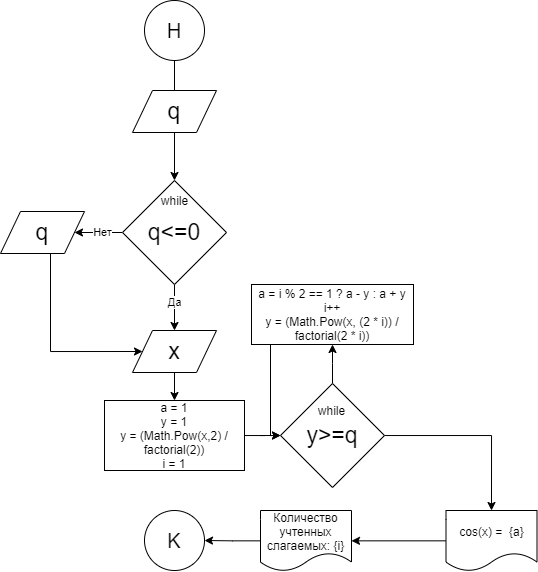

The diagram above was exported from draw.io. Its source (the exported page's mxGraphModel, read from the mxfile embedded in the PNG):
<mxGraphModel dx="706" dy="408" grid="1" gridSize="10" guides="1" tooltips="1" connect="1" arrows="1" fold="1" page="1" pageScale="1" pageWidth="827" pageHeight="1169" math="0" shadow="0">
  <root>
    <mxCell id="0" />
    <mxCell id="1" parent="0" />
    <mxCell id="VirKsbrLWLfT3b8gFGBk-3" value="" style="edgeStyle=orthogonalEdgeStyle;rounded=0;orthogonalLoop=1;jettySize=auto;html=1;entryX=0.5;entryY=1;entryDx=0;entryDy=0;" edge="1" parent="1" source="VirKsbrLWLfT3b8gFGBk-1" target="VirKsbrLWLfT3b8gFGBk-19">
      <mxGeometry relative="1" as="geometry">
        <mxPoint x="354.0000000000002" y="90" as="targetPoint" />
      </mxGeometry>
    </mxCell>
    <mxCell id="VirKsbrLWLfT3b8gFGBk-1" value="&lt;span style=&quot;font-size: 20px&quot;&gt;H&lt;/span&gt;" style="ellipse;whiteSpace=wrap;html=1;aspect=fixed;" vertex="1" parent="1">
      <mxGeometry x="324" width="60" height="60" as="geometry" />
    </mxCell>
    <mxCell id="VirKsbrLWLfT3b8gFGBk-5" value="" style="edgeStyle=orthogonalEdgeStyle;rounded=0;orthogonalLoop=1;jettySize=auto;html=1;exitX=0.5;exitY=0;exitDx=0;exitDy=0;" edge="1" parent="1" source="VirKsbrLWLfT3b8gFGBk-19" target="VirKsbrLWLfT3b8gFGBk-4">
      <mxGeometry relative="1" as="geometry">
        <mxPoint x="354.0000000000002" y="150" as="sourcePoint" />
      </mxGeometry>
    </mxCell>
    <mxCell id="VirKsbrLWLfT3b8gFGBk-8" value="" style="edgeStyle=orthogonalEdgeStyle;rounded=0;orthogonalLoop=1;jettySize=auto;html=1;" edge="1" parent="1" source="VirKsbrLWLfT3b8gFGBk-4" target="VirKsbrLWLfT3b8gFGBk-7">
      <mxGeometry relative="1" as="geometry" />
    </mxCell>
    <mxCell id="VirKsbrLWLfT3b8gFGBk-9" value="Нет" style="edgeLabel;html=1;align=center;verticalAlign=middle;resizable=0;points=[];" vertex="1" connectable="0" parent="VirKsbrLWLfT3b8gFGBk-8">
      <mxGeometry x="-0.0361" relative="1" as="geometry">
        <mxPoint as="offset" />
      </mxGeometry>
    </mxCell>
    <mxCell id="VirKsbrLWLfT3b8gFGBk-13" value="" style="edgeStyle=orthogonalEdgeStyle;rounded=0;orthogonalLoop=1;jettySize=auto;html=1;entryX=0.5;entryY=1;entryDx=0;entryDy=0;" edge="1" parent="1" source="VirKsbrLWLfT3b8gFGBk-4" target="VirKsbrLWLfT3b8gFGBk-14">
      <mxGeometry relative="1" as="geometry">
        <mxPoint x="354" y="310" as="targetPoint" />
      </mxGeometry>
    </mxCell>
    <mxCell id="VirKsbrLWLfT3b8gFGBk-15" value="Да" style="edgeLabel;html=1;align=center;verticalAlign=middle;resizable=0;points=[];" vertex="1" connectable="0" parent="VirKsbrLWLfT3b8gFGBk-13">
      <mxGeometry x="-0.2215" relative="1" as="geometry">
        <mxPoint as="offset" />
      </mxGeometry>
    </mxCell>
    <mxCell id="VirKsbrLWLfT3b8gFGBk-4" value="&lt;font style=&quot;font-size: 23px&quot;&gt;q&amp;lt;=0&lt;/font&gt;" style="rhombus;whiteSpace=wrap;html=1;" vertex="1" parent="1">
      <mxGeometry x="302" y="180" width="104" height="104" as="geometry" />
    </mxCell>
    <mxCell id="VirKsbrLWLfT3b8gFGBk-6" value="while&lt;br&gt;" style="text;html=1;align=center;verticalAlign=middle;resizable=0;points=[];autosize=1;strokeColor=none;fillColor=none;" vertex="1" parent="1">
      <mxGeometry x="334" y="190" width="40" height="20" as="geometry" />
    </mxCell>
    <mxCell id="VirKsbrLWLfT3b8gFGBk-16" style="edgeStyle=orthogonalEdgeStyle;rounded=0;orthogonalLoop=1;jettySize=auto;html=1;entryX=1;entryY=0.5;entryDx=0;entryDy=0;" edge="1" parent="1" source="VirKsbrLWLfT3b8gFGBk-7" target="VirKsbrLWLfT3b8gFGBk-14">
      <mxGeometry relative="1" as="geometry">
        <Array as="points">
          <mxPoint x="230" y="351" />
        </Array>
      </mxGeometry>
    </mxCell>
    <mxCell id="VirKsbrLWLfT3b8gFGBk-7" value="&lt;font style=&quot;font-size: 23px&quot;&gt;q&lt;/font&gt;" style="shape=parallelogram;perimeter=parallelogramPerimeter;whiteSpace=wrap;html=1;fixedSize=1;direction=west;" vertex="1" parent="1">
      <mxGeometry x="180" y="211" width="84" height="42" as="geometry" />
    </mxCell>
    <mxCell id="VirKsbrLWLfT3b8gFGBk-18" value="" style="edgeStyle=orthogonalEdgeStyle;rounded=0;orthogonalLoop=1;jettySize=auto;html=1;" edge="1" parent="1" source="VirKsbrLWLfT3b8gFGBk-14" target="VirKsbrLWLfT3b8gFGBk-17">
      <mxGeometry relative="1" as="geometry" />
    </mxCell>
    <mxCell id="VirKsbrLWLfT3b8gFGBk-14" value="&lt;font style=&quot;font-size: 23px&quot;&gt;x&lt;/font&gt;" style="shape=parallelogram;perimeter=parallelogramPerimeter;whiteSpace=wrap;html=1;fixedSize=1;direction=west;" vertex="1" parent="1">
      <mxGeometry x="312" y="330" width="84" height="42" as="geometry" />
    </mxCell>
    <mxCell id="VirKsbrLWLfT3b8gFGBk-21" value="" style="edgeStyle=orthogonalEdgeStyle;rounded=0;orthogonalLoop=1;jettySize=auto;html=1;entryX=0;entryY=0.5;entryDx=0;entryDy=0;" edge="1" parent="1" source="VirKsbrLWLfT3b8gFGBk-17" target="VirKsbrLWLfT3b8gFGBk-22">
      <mxGeometry relative="1" as="geometry">
        <mxPoint x="510" y="435" as="targetPoint" />
      </mxGeometry>
    </mxCell>
    <mxCell id="VirKsbrLWLfT3b8gFGBk-17" value="a = 1&lt;br&gt;y = 1&lt;br&gt;y = (Math.Pow(x,2) / factorial(2))&lt;br&gt;i = 1" style="whiteSpace=wrap;html=1;" vertex="1" parent="1">
      <mxGeometry x="284" y="400" width="140" height="70" as="geometry" />
    </mxCell>
    <mxCell id="VirKsbrLWLfT3b8gFGBk-19" value="&lt;font style=&quot;font-size: 23px&quot;&gt;q&lt;/font&gt;" style="shape=parallelogram;perimeter=parallelogramPerimeter;whiteSpace=wrap;html=1;fixedSize=1;direction=west;" vertex="1" parent="1">
      <mxGeometry x="312" y="90" width="84" height="42" as="geometry" />
    </mxCell>
    <mxCell id="VirKsbrLWLfT3b8gFGBk-25" value="" style="edgeStyle=orthogonalEdgeStyle;rounded=0;orthogonalLoop=1;jettySize=auto;html=1;" edge="1" parent="1" source="VirKsbrLWLfT3b8gFGBk-22" target="VirKsbrLWLfT3b8gFGBk-24">
      <mxGeometry relative="1" as="geometry" />
    </mxCell>
    <mxCell id="VirKsbrLWLfT3b8gFGBk-36" style="edgeStyle=orthogonalEdgeStyle;rounded=0;orthogonalLoop=1;jettySize=auto;html=1;entryX=0.5;entryY=0;entryDx=0;entryDy=0;" edge="1" parent="1" source="VirKsbrLWLfT3b8gFGBk-22" target="VirKsbrLWLfT3b8gFGBk-26">
      <mxGeometry relative="1" as="geometry" />
    </mxCell>
    <mxCell id="VirKsbrLWLfT3b8gFGBk-22" value="&lt;font style=&quot;font-size: 23px&quot;&gt;y&amp;gt;=q&lt;/font&gt;" style="rhombus;whiteSpace=wrap;html=1;" vertex="1" parent="1">
      <mxGeometry x="460" y="383" width="104" height="104" as="geometry" />
    </mxCell>
    <mxCell id="VirKsbrLWLfT3b8gFGBk-27" value="" style="edgeStyle=orthogonalEdgeStyle;rounded=0;orthogonalLoop=1;jettySize=auto;html=1;" edge="1" parent="1" source="VirKsbrLWLfT3b8gFGBk-24" target="VirKsbrLWLfT3b8gFGBk-22">
      <mxGeometry relative="1" as="geometry">
        <mxPoint x="450" y="430" as="targetPoint" />
        <Array as="points">
          <mxPoint x="450" y="435" />
        </Array>
      </mxGeometry>
    </mxCell>
    <mxCell id="VirKsbrLWLfT3b8gFGBk-24" value="&lt;div&gt;a = i % 2 == 1 ? a - y : a + y&lt;/div&gt;&lt;div&gt;i++&lt;/div&gt;&lt;div&gt;y = (Math.Pow(x, (2 * i)) / factorial(2 * i))&lt;/div&gt;" style="whiteSpace=wrap;html=1;" vertex="1" parent="1">
      <mxGeometry x="431" y="284" width="162" height="60" as="geometry" />
    </mxCell>
    <mxCell id="VirKsbrLWLfT3b8gFGBk-29" value="" style="edgeStyle=orthogonalEdgeStyle;rounded=0;orthogonalLoop=1;jettySize=auto;html=1;" edge="1" parent="1" source="VirKsbrLWLfT3b8gFGBk-26" target="VirKsbrLWLfT3b8gFGBk-28">
      <mxGeometry relative="1" as="geometry" />
    </mxCell>
    <mxCell id="VirKsbrLWLfT3b8gFGBk-26" value="cos(x) =&amp;nbsp; {a}" style="shape=document;whiteSpace=wrap;html=1;boundedLbl=1;" vertex="1" parent="1">
      <mxGeometry x="625.5" y="510.00000000000006" width="91" height="60.67" as="geometry" />
    </mxCell>
    <mxCell id="VirKsbrLWLfT3b8gFGBk-31" value="" style="edgeStyle=orthogonalEdgeStyle;rounded=0;orthogonalLoop=1;jettySize=auto;html=1;" edge="1" parent="1" source="VirKsbrLWLfT3b8gFGBk-28" target="VirKsbrLWLfT3b8gFGBk-30">
      <mxGeometry relative="1" as="geometry" />
    </mxCell>
    <mxCell id="VirKsbrLWLfT3b8gFGBk-28" value="Количество учтенных слагаемых: {i}" style="shape=document;whiteSpace=wrap;html=1;boundedLbl=1;" vertex="1" parent="1">
      <mxGeometry x="440" y="510.00000000000006" width="91" height="60.67" as="geometry" />
    </mxCell>
    <mxCell id="VirKsbrLWLfT3b8gFGBk-30" value="&lt;span style=&quot;font-size: 20px&quot;&gt;K&lt;/span&gt;" style="ellipse;whiteSpace=wrap;html=1;aspect=fixed;" vertex="1" parent="1">
      <mxGeometry x="324" y="510" width="60" height="60" as="geometry" />
    </mxCell>
    <mxCell id="VirKsbrLWLfT3b8gFGBk-32" value="while&lt;br&gt;" style="text;html=1;align=center;verticalAlign=middle;resizable=0;points=[];autosize=1;strokeColor=none;fillColor=none;" vertex="1" parent="1">
      <mxGeometry x="491" y="400" width="40" height="20" as="geometry" />
    </mxCell>
  </root>
</mxGraphModel>